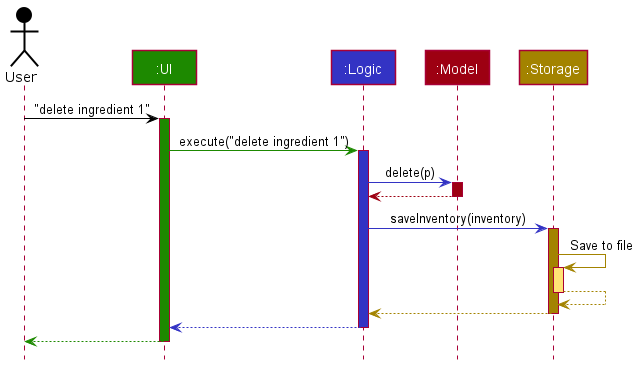

The diagram above was rendered by PlantUML. Its source (embedded in the PNG):
@startuml
!include style.puml

Actor User as user USER_COLOR
Participant ":UI" as ui UI_COLOR
Participant ":Logic" as logic LOGIC_COLOR
Participant ":Model" as model MODEL_COLOR
Participant ":Storage" as storage STORAGE_COLOR

user -[USER_COLOR]> ui : "delete ingredient 1"
activate ui UI_COLOR

ui -[UI_COLOR]> logic : execute("delete ingredient 1")
activate logic LOGIC_COLOR

logic -[LOGIC_COLOR]> model : delete(p)
activate model MODEL_COLOR

model -[MODEL_COLOR]-> logic
deactivate model

logic -[LOGIC_COLOR]> storage : saveInventory(inventory)
activate storage STORAGE_COLOR

storage -[STORAGE_COLOR]> storage : Save to file
activate storage STORAGE_COLOR_T1
storage --[STORAGE_COLOR]> storage
deactivate storage

storage --[STORAGE_COLOR]> logic
deactivate storage

logic --[LOGIC_COLOR]> ui
deactivate logic

ui--[UI_COLOR]> user
deactivate ui
@enduml